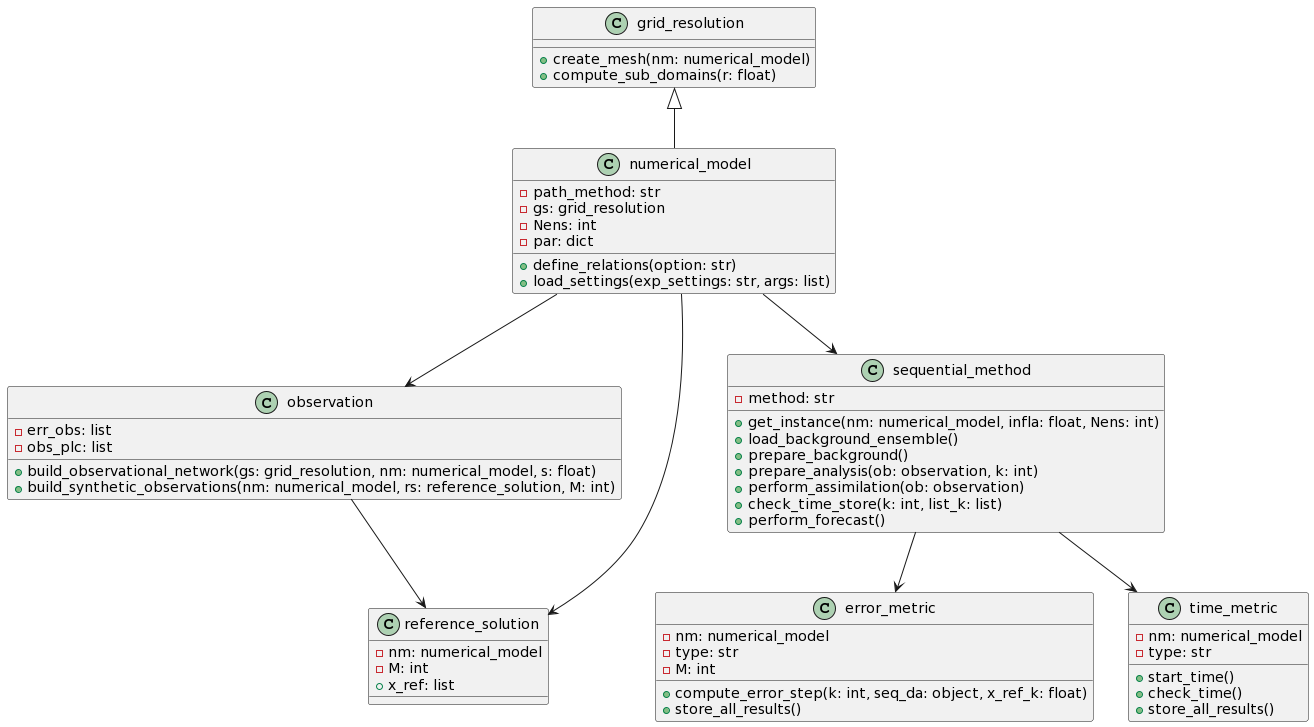

The diagram above was rendered by PlantUML. Its source (embedded in the PNG):
@startuml
class grid_resolution {
    +create_mesh(nm: numerical_model)
    +compute_sub_domains(r: float)
}

class numerical_model {
    -path_method: str
    -gs: grid_resolution
    -Nens: int
    -par: dict
    +define_relations(option: str)
    +load_settings(exp_settings: str, args: list)
}

class observation {
    -err_obs: list
    -obs_plc: list
    +build_observational_network(gs: grid_resolution, nm: numerical_model, s: float)
    +build_synthetic_observations(nm: numerical_model, rs: reference_solution, M: int)
}

class reference_solution {
    -nm: numerical_model
    -M: int
    +x_ref: list
}

class sequential_method {
    -method: str
    +get_instance(nm: numerical_model, infla: float, Nens: int)
    +load_background_ensemble()
    +prepare_background()
    +prepare_analysis(ob: observation, k: int)
    +perform_assimilation(ob: observation)
    +check_time_store(k: int, list_k: list)
    +perform_forecast()
}

class error_metric {
    -nm: numerical_model
    -type: str
    -M: int
    +compute_error_step(k: int, seq_da: object, x_ref_k: float)
    +store_all_results()
}

class time_metric {
    -nm: numerical_model
    -type: str
    +start_time()
    +check_time()
    +store_all_results()
}

grid_resolution <|-- numerical_model
numerical_model --> observation
numerical_model --> reference_solution
numerical_model --> sequential_method
observation --> reference_solution
sequential_method --> error_metric
sequential_method --> time_metric
@enduml